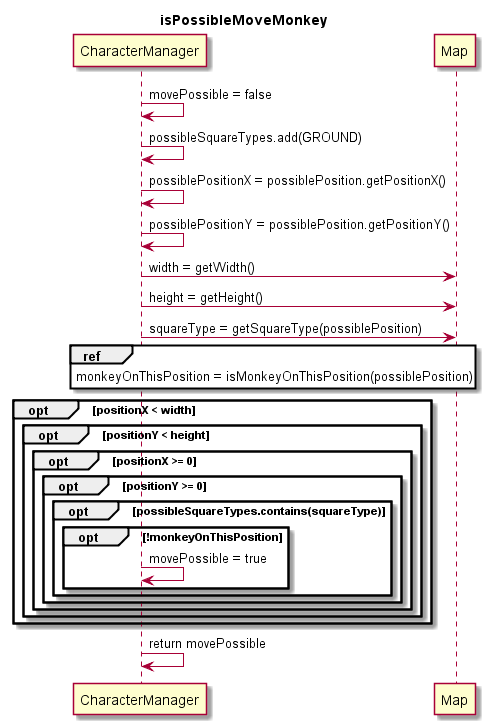

The diagram above was rendered by PlantUML. Its source (embedded in the PNG):
@startuml

title isPossibleMoveMonkey

CharacterManager -> CharacterManager : movePossible = false
CharacterManager -> CharacterManager : possibleSquareTypes.add(GROUND)
CharacterManager -> CharacterManager : possiblePositionX = possiblePosition.getPositionX()
CharacterManager -> CharacterManager : possiblePositionY = possiblePosition.getPositionY()
CharacterManager -> Map : width = getWidth()
CharacterManager -> Map : height = getHeight()
CharacterManager -> Map : squareType = getSquareType(possiblePosition)
ref over CharacterManager : monkeyOnThisPosition = isMonkeyOnThisPosition(possiblePosition)

opt positionX < width
opt positionY < height
opt positionX >= 0
opt positionY >= 0
opt possibleSquareTypes.contains(squareType)
opt !monkeyOnThisPosition


CharacterManager -> CharacterManager : movePossible = true

end
end
end
end
end
end

CharacterManager -> CharacterManager : return movePossible

@enduml